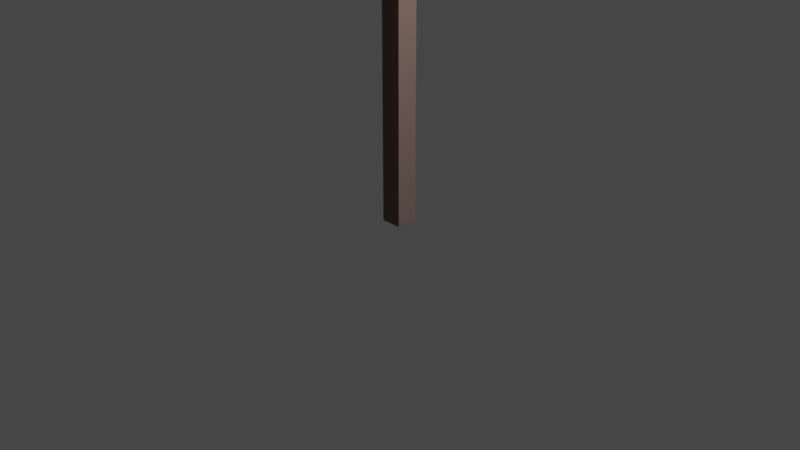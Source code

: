 # Source: TrailSign.blend  (saved by Blender 3.4.6; exported with 4.5.12 LTS)
import bpy
from mathutils import Matrix  # noqa: F401  (used for matrix-valued properties, if any)

bpy.ops.wm.read_factory_settings(use_empty=True)
scene = bpy.context.scene
scene.name = 'Scene'

# ---- collections
col_collection = bpy.data.collections.new('Collection'); scene.collection.children.link(col_collection)

# ---- materials (node trees are filled in below, after node groups)
mat_material_001 = bpy.data.materials.new('Material.001')
mat_material_001.use_transparent_shadow = False

# ---- material node trees
mat_material_001.use_nodes = True; mat_material_001.node_tree.nodes.clear()
_N = mat_material_001.node_tree.nodes; _L = mat_material_001.node_tree.links
n0 = _N.new('ShaderNodeBsdfPrincipled'); n0.name = 'Principled BSDF'; n0.location = (10, 300)
n0.distribution = 'GGX'
n0.subsurface_method = 'RANDOM_WALK_SKIN'
n0.inputs[0].default_value = (0.2195, 0.1569, 0.1329, 1.0)
n0.inputs[2].default_value = 1.0
n0.inputs[3].default_value = 1.45
n0.inputs[13].default_value = 0.0
n0.inputs[27].default_value = (0.0, 0.0, 0.0, 1.0)
n0.inputs[28].default_value = 1.0
n1 = _N.new('ShaderNodeOutputMaterial'); n1.name = 'Material Output'; n1.location = (300, 300)
_L.new(n0.outputs[0], n1.inputs[0])
n1.is_active_output = True

# ---- world
world_world = bpy.data.worlds.new('World'); scene.world = world_world
world_world.use_nodes = True; world_world.node_tree.nodes.clear()
_N = world_world.node_tree.nodes; _L = world_world.node_tree.links
n0 = _N.new('ShaderNodeOutputWorld'); n0.name = 'World Output'; n0.location = (300, 300)
n1 = _N.new('ShaderNodeBackground'); n1.name = 'Background'; n1.location = (10, 300)
n1.inputs[0].default_value = (0.05088, 0.05088, 0.05088, 1.0)
_L.new(n1.outputs[0], n0.inputs[0])
n0.is_active_output = True
world_world.color = (0.05088, 0.05088, 0.05088)
world_world.use_sun_shadow = False
world_world.sun_shadow_jitter_overblur = 0.0

# ---- cameras
cam_camera = bpy.data.cameras.new('Camera')
cam_camera.clip_end = 100.0
cam_camera.ortho_scale = 7.314

# ---- lights
light_light = bpy.data.lights.new('Light', 'POINT')
light_light.transmission_factor = 0.0
light_light.energy = 1000.0
light_light.shadow_soft_size = 0.1
light_light.shadow_maximum_resolution = 0.006
light_light.use_absolute_resolution = True

# ---- meshes
me_cube = bpy.data.meshes.new('Cube')
me_cube.from_pydata([(1.0, 1.0, 1.0), (1.0, 1.0, -1.0), (1.0, -1.0, 1.0), (1.0, -1.0, -1.0), (-1.0, 1.0, 1.0), (-1.0, 1.0, -1.0), (-1.0, -1.0, 1.0), (-1.0, -1.0, -1.0)], [], [(0, 4, 6, 2), (3, 2, 6, 7), (7, 6, 4, 5), (5, 1, 3, 7), (1, 0, 2, 3), (5, 4, 0, 1)])
_uv = me_cube.uv_layers.new(name='UVMap')
_uv.uv.foreach_set('vector', [0.625, 0.5, 0.875, 0.5, 0.875, 0.75, 0.625, 0.75, 0.375, 0.75, 0.625, 0.75, 0.625, 1.0, 0.375, 1.0, 0.375, 0.0, 0.625, 0.0, 0.625, 0.25, 0.375, 0.25, 0.125, 0.5, 0.375, 0.5, 0.375, 0.75, 0.125, 0.75, 0.375, 0.5, 0.625, 0.5, 0.625, 0.75, 0.375, 0.75, 0.375, 0.25, 0.625, 0.25, 0.625, 0.5, 0.375, 0.5])
me_cube.materials.append(mat_material_001)
me_cube.use_mirror_vertex_groups = False
me_cube.update()
me_cube_001 = bpy.data.meshes.new('Cube.001')
me_cube_001.from_pydata([(-1.0, -1.0, -1.0), (-1.0, -1.0, 1.0), (-1.0, 1.0, -0.03271), (-1.0, 1.0, 0.03271), (1.0, -1.0, -1.0), (1.0, -1.0, 1.0), (1.0, 1.0, -0.03271), (1.0, 1.0, 0.03271), (-1.0, 0.6379, -1.0), (-1.0, 0.6379, 1.0), (1.0, 0.6379, -1.0), (1.0, 0.6379, 1.0)], [], [(8, 9, 3, 2), (2, 3, 7, 6), (10, 11, 5, 4), (4, 5, 1, 0), (8, 10, 4, 0), (11, 9, 1, 5), (7, 3, 9, 11), (2, 6, 10, 8), (6, 7, 11, 10), (0, 1, 9, 8)])
_uv = me_cube_001.uv_layers.new(name='UVMap')
_uv.uv.foreach_set('vector', [0.375, 0.2047, 0.625, 0.2047, 0.625, 0.25, 0.375, 0.25, 0.375, 0.25, 0.625, 0.25, 0.625, 0.5, 0.375, 0.5, 0.375, 0.5453, 0.625, 0.5453, 0.625, 0.75, 0.375, 0.75, 0.375, 0.75, 0.625, 0.75, 0.625, 1.0, 0.375, 1.0, 0.125, 0.5453, 0.375, 0.5453, 0.375, 0.75, 0.125, 0.75, 0.625, 0.5453, 0.875, 0.5453, 0.875, 0.75, 0.625, 0.75, 0.625, 0.5, 0.875, 0.5, 0.875, 0.5453, 0.625, 0.5453, 0.125, 0.5, 0.375, 0.5, 0.375, 0.5453, 0.125, 0.5453, 0.375, 0.5, 0.625, 0.5, 0.625, 0.5453, 0.375, 0.5453, 0.375, 0.0, 0.625, 0.0, 0.625, 0.2047, 0.375, 0.2047])
me_cube_001.materials.append(mat_material_001)
me_cube_001.update()

# ---- objects
ob_cube = bpy.data.objects.new('Cube', me_cube)
ob_light = bpy.data.objects.new('Light', light_light)
ob_camera = bpy.data.objects.new('Camera', cam_camera)
ob_cube_001 = bpy.data.objects.new('Cube.001', me_cube_001)

# ---- transforms, parenting, visibility, modifiers, constraints
ob_cube.location = (0.0, 0.0, 1.873)
ob_cube.scale = (0.1133, 0.1133, 1.89)
ob_cube.lock_rotations_4d = False
ob_cube.empty_display_type = 'ARROWS'
ob_cube.lineart.crease_threshold = 0.0
ob_light.location = (4.076, 1.005, 5.904)
ob_light.rotation_euler = (0.6503, 0.05522, 1.866)
ob_light.lock_rotations_4d = False
ob_light.empty_display_type = 'ARROWS'
ob_light.color = (0.0, 0.0, 0.0, 0.0)
ob_light.lineart.crease_threshold = 0.0
ob_camera.location = (7.359, -6.926, 4.958)
ob_camera.rotation_euler = (1.109, 0.0, 0.8149)
ob_camera.lock_rotations_4d = False
ob_camera.empty_display_type = 'ARROWS'
ob_camera.color = (0.0, 0.0, 0.0, 0.0)
ob_camera.display_type = 'WIRE'
ob_camera.lineart.crease_threshold = 0.0
ob_cube_001.location = (0.06288, 0.156, 3.214)
ob_cube_001.scale = (0.08414, 1.277, 0.3126)

# ---- collection membership
col_collection.objects.link(ob_cube)
col_collection.objects.link(ob_light)
col_collection.objects.link(ob_camera)
col_collection.objects.link(ob_cube_001)

# ---- scene / render settings (as saved in the file)
scene.camera = ob_camera
scene.frame_start = 1; scene.frame_end = 250; scene.frame_set(1)
scene.render.engine = 'BLENDER_EEVEE_NEXT'
scene.cycles.sampling_pattern = 'TABULATED_SOBOL'
scene.cycles.use_light_tree = False
scene.view_settings.view_transform = 'Filmic'
bpy.context.view_layer.update()
